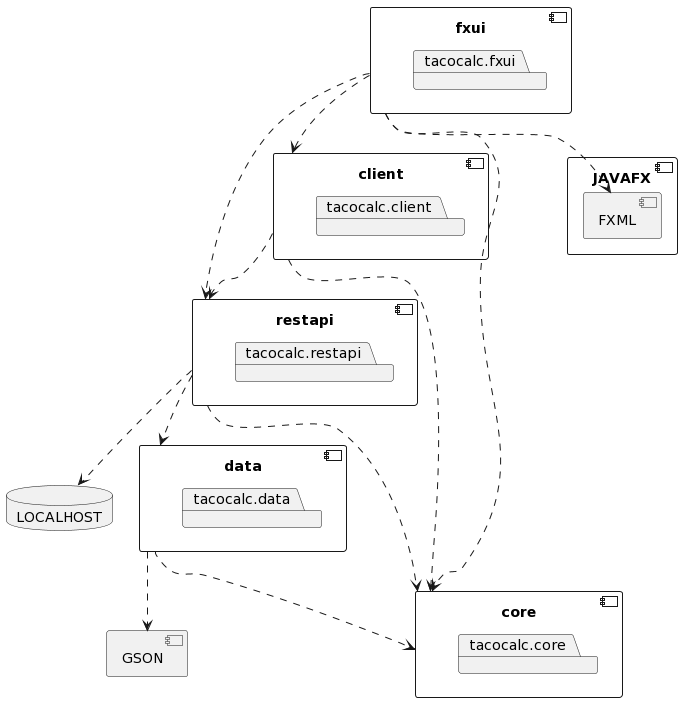

The diagram above was rendered by PlantUML. Its source (embedded in the PNG):
@startuml
component JAVAFX {
  component FXML
}

component GSON

component fxui {
  package "tacocalc.fxui"

}

component client {
  package "tacocalc.client"
}

component core {
  package "tacocalc.core"
}

component data {
  package "tacocalc.data"
}

component restapi {
  package "tacocalc.restapi"
}

database LOCALHOST {

}
fxui ..> FXML
fxui ..> restapi
fxui ..> client
restapi ..> data
data ..> GSON
data ..> core
client ..> core
restapi ..> core
client ..> restapi

restapi ..> LOCALHOST
fxui ..> core
@enduml